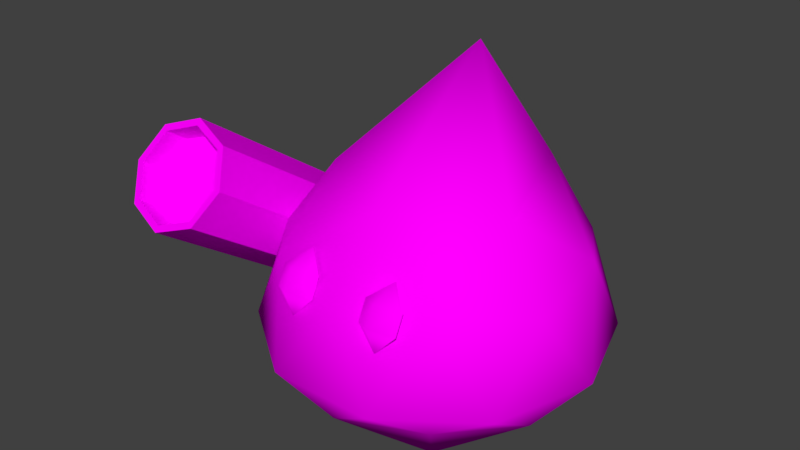 # Source: Low_poly_ranger.blend  (saved by Blender 2.78.0; exported with 4.5.12 LTS)
import bpy
from mathutils import Matrix  # noqa: F401  (used for matrix-valued properties, if any)

bpy.ops.wm.read_factory_settings(use_empty=True)
scene = bpy.context.scene
scene.name = 'Scene'

# ---- collections
col_collection_2 = bpy.data.collections.new('Collection 2'); scene.collection.children.link(col_collection_2)

# ---- images (referenced by path relative to the original .blend; pixels are not part of the script)
import os
ASSET_DIR = os.environ.get("B2B_ASSET_DIR", "")  # directory of the original .blend (textures are referenced by path, not embedded)
HERE = os.path.dirname(os.path.abspath(__file__))  # packed textures are extracted next to this script under _unpacked/

def load_image(name, relpath, width, height, colorspace="sRGB"):
    """Load a texture the original file referenced (path relative to the .blend, or extracted next to this script)."""
    p = next((c for c in (os.path.join(HERE, relpath), os.path.join(ASSET_DIR, relpath)) if relpath and os.path.exists(c)), "")
    if p:
        img = bpy.data.images.load(p, check_existing=True)
        img.name = name
    else:  # same state as the original file: an image datablock whose file is absent (Cycles renders it pink)
        img = bpy.data.images.new(name, width, height)
        img.source = "FILE"
        img.filepath = "//" + (relpath or name)
    img.colorspace_settings.name = colorspace
    return img
img_team_red_texture_png_001 = load_image('team_red_texture.png.001', 'team_red_texture.png', 1024, 1024, 'sRGB')

# ---- materials (node trees are filled in below, after node groups)
mat_material = bpy.data.materials.new('Material')
mat_material.alpha_threshold = 0.0
mat_material.roughness = 0.5
mat_material.line_color = (0.0, 0.0, 0.0, 1.0)

# ---- material node trees
mat_material.use_nodes = True; mat_material.node_tree.nodes.clear()
_N = mat_material.node_tree.nodes; _L = mat_material.node_tree.links
n0 = _N.new('ShaderNodeOutputMaterial'); n0.name = 'Material Output'; n0.location = (300, 300)
n1 = _N.new('ShaderNodeBsdfDiffuse'); n1.name = 'Diffuse BSDF'; n1.location = (10, 300)
n2 = _N.new('ShaderNodeTexImage'); n2.name = 'Image Texture'; n2.location = (-180, 300)
n2.width = 140
n2.image = img_team_red_texture_png_001
_L.new(n1.outputs[0], n0.inputs[0])
_L.new(n2.outputs[0], n1.inputs[0])
n0.is_active_output = True

# ---- world
world_world = bpy.data.worlds.new('World'); scene.world = world_world
world_world.color = (0.05088, 0.05088, 0.05088)
world_world.use_sun_shadow = False
world_world.sun_shadow_jitter_overblur = 0.0
world_world.cycles.sampling_method = 'MANUAL'

# ---- meshes
me_icosphere_002 = bpy.data.meshes.new('Icosphere.002')
me_icosphere_002.from_pydata([(-1.526, 0.6246, 1.113), (-1.526, -0.7371, 2.047), (-1.223, 0.5535, 1.01), (-1.223, -0.8082, 1.943), (-1.097, 0.3819, 0.7593), (-1.097, -0.9798, 1.693), (-1.223, 0.2103, 0.5091), (-1.223, -1.151, 1.443), (-1.526, 0.1393, 0.4054), (-1.526, -1.222, 1.339), (-1.83, 0.2103, 0.5091), (-1.83, -1.151, 1.443), (-1.955, 0.3819, 0.7593), (-1.955, -0.9798, 1.693), (-1.83, 0.5535, 1.01), (-1.83, -0.8082, 1.943), (-1.526, -0.769, 2.0), (-1.263, -0.8307, 1.91), (-1.153, -0.9798, 1.693), (-1.263, -1.129, 1.476), (-1.526, -1.191, 1.386), (-1.79, -1.129, 1.476), (-1.899, -0.9798, 1.693), (-1.79, -0.8307, 1.91), (-1.526, -0.5908, 1.878), (-1.263, -0.6526, 1.788), (-1.153, -0.8017, 1.571), (-1.263, -0.9507, 1.353), (-1.526, -1.012, 1.263), (-1.79, -0.9507, 1.353), (-1.899, -0.8017, 1.571), (-1.79, -0.6526, 1.788), (0.0165, -0.008414, 0.009138), (1.113, 0.3514, 0.5317), (0.6975, -0.9398, 0.5317), (-0.6589, -0.9439, 0.5317), (-1.082, 0.3448, 0.5317), (0.01305, 1.145, 0.5317), (1.115, -0.3617, 1.265), (0.01996, -1.071, 1.275), (-1.08, -0.3683, 1.265), (-0.6645, 0.923, 1.265), (0.6919, 0.9271, 1.265), (-0.03002, 0.4833, 2.625), (0.4168, -0.5559, 0.01123), (0.6609, 0.2031, 0.01123), (1.061, -0.3444, 0.4304), (0.6588, 0.8813, 0.4304), (0.01447, 0.6698, 0.01123), (-0.3805, -0.5583, 0.01123), (0.0198, -1.106, 0.4304), (-0.6291, 0.1992, 0.01123), (-1.026, -0.3506, 0.4304), (-0.6312, 0.8774, 0.4304), (1.058, 0.753, 0.6878), (0.4115, 1.22, 0.6878), (1.062, -0.7635, 0.6878), (1.306, -0.004541, 0.6878), (-0.3784, -1.236, 0.6878), (0.4188, -1.234, 0.6878), (-1.273, -0.01229, 0.6878), (-1.025, -0.7698, 0.6878), (-0.3858, 1.217, 0.6878), (-1.029, 0.7467, 0.6878), (1.059, 0.3338, 1.366), (0.6642, -0.8942, 1.366), (-0.6258, -0.8981, 1.366), (-1.028, 0.3275, 1.366), (0.01321, 1.053, 1.339), (0.7666, -0.2157, 1.785), (0.4362, 0.7228, 1.844), (0.01854, -0.6866, 1.785), (-0.7323, -0.2202, 1.785), (-0.3611, 0.7204, 1.844), (0.3623, -1.082, 1.067), (0.3623, -1.152, 1.281), (0.2113, -1.054, 1.231), (0.5133, -1.054, 1.231), (0.3623, -1.152, 1.281), (0.2113, -1.054, 1.231), (0.5133, -1.054, 1.231), (0.3623, -1.081, 1.422), (0.2113, -0.9828, 1.373), (0.5133, -0.9828, 1.373), (0.3623, -0.8675, 1.493), (-0.3372, -1.082, 1.067), (-0.3372, -1.152, 1.281), (-0.4882, -1.054, 1.231), (-0.1862, -1.054, 1.231), (-0.3372, -1.152, 1.281), (-0.4882, -1.054, 1.231), (-0.1862, -1.054, 1.231), (-0.3372, -1.081, 1.422), (-0.4882, -0.9828, 1.373), (-0.1862, -0.9828, 1.373), (-0.3372, -0.8675, 1.493)], [], [(0, 1, 3, 2), (2, 3, 5, 4), (4, 5, 7, 6), (6, 7, 9, 8), (8, 9, 11, 10), (10, 11, 13, 12), (15, 13, 22, 23), (12, 13, 15, 14), (14, 15, 1, 0), (0, 2, 4, 6, 8, 10, 12, 14), (16, 23, 31, 24), (5, 3, 17, 18), (11, 9, 20, 21), (1, 15, 23, 16), (3, 1, 16, 17), (7, 5, 18, 19), (13, 11, 21, 22), (9, 7, 19, 20), (25, 24, 31, 30, 29, 28, 27, 26), (22, 21, 29, 30), (20, 19, 27, 28), (18, 17, 25, 26), (23, 22, 30, 31), (21, 20, 28, 29), (19, 18, 26, 27), (17, 16, 24, 25), (32, 45, 44), (33, 45, 47), (32, 44, 49), (32, 49, 51), (32, 51, 48), (33, 47, 54), (34, 46, 56), (35, 50, 58), (36, 52, 60), (37, 53, 62), (33, 54, 57), (34, 56, 59), (35, 58, 61), (36, 60, 63), (37, 62, 55), (38, 64, 69), (39, 65, 71), (40, 66, 72), (41, 67, 73), (42, 68, 70), (70, 73, 43), (70, 68, 73), (68, 41, 73), (73, 72, 43), (73, 67, 72), (67, 40, 72), (72, 71, 43), (72, 66, 71), (66, 39, 71), (71, 69, 43), (71, 65, 69), (65, 38, 69), (69, 70, 43), (69, 64, 70), (64, 42, 70), (55, 68, 42), (55, 62, 68), (62, 41, 68), (63, 67, 41), (63, 60, 67), (60, 40, 67), (61, 66, 40), (61, 58, 66), (58, 39, 66), (59, 65, 39), (59, 56, 65), (56, 38, 65), (57, 64, 38), (57, 54, 64), (54, 42, 64), (62, 63, 41), (62, 53, 63), (53, 36, 63), (60, 61, 40), (60, 52, 61), (52, 35, 61), (58, 59, 39), (58, 50, 59), (50, 34, 59), (56, 57, 38), (56, 46, 57), (46, 33, 57), (54, 55, 42), (54, 47, 55), (47, 37, 55), (48, 53, 37), (48, 51, 53), (51, 36, 53), (51, 52, 36), (51, 49, 52), (49, 35, 52), (49, 50, 35), (49, 44, 50), (44, 34, 50), (47, 48, 37), (47, 45, 48), (45, 32, 48), (44, 46, 34), (44, 45, 46), (45, 33, 46), (74, 75, 76), (74, 77, 75), (76, 75, 78, 79), (75, 77, 80, 78), (79, 78, 81, 82), (78, 80, 83, 81), (81, 83, 84), (82, 81, 84), (85, 86, 87), (85, 88, 86), (87, 86, 89, 90), (86, 88, 91, 89), (90, 89, 92, 93), (89, 91, 94, 92), (92, 94, 95), (93, 92, 95)])
me_icosphere_002.polygons.foreach_set('use_smooth', [0, 0, 0, 0, 0, 0, 0, 0, 0, 0, 0, 0, 0, 0, 0, 0, 0, 0, 0, 0, 0, 0, 0, 0, 0, 0, 1, 1, 1, 1, 1, 1, 1, 1, 1, 1, 1, 1, 1, 1, 1, 1, 1, 1, 1, 1, 1, 1, 1, 1, 1, 1, 1, 1, 1, 1, 1, 1, 1, 1, 1, 1, 1, 1, 1, 1, 1, 1, 1, 1, 1, 1, 1, 1, 1, 1, 1, 1, 1, 1, 1, 1, 1, 1, 1, 1, 1, 1, 1, 1, 1, 1, 1, 1, 1, 1, 1, 1, 1, 1, 1, 1, 1, 1, 1, 1, 1, 1, 1, 1, 1, 1, 1, 1, 1, 1, 1, 1, 1, 1, 1, 1])
_uv = me_icosphere_002.uv_layers.new(name='UVMap')
_uv.uv.foreach_set('vector', [0.6767, 0.1306, 0.7058, 0.1024, 0.7058, 0.1413, 0.6751, 0.1202, 0.6751, 0.1202, 0.7058, 0.1413, 0.6921, 0.1687, 0.6779, 0.1106, 0.6779, 0.1106, 0.6921, 0.1687, 0.6728, 0.1686, 0.6833, 0.1077, 0.6833, 0.1077, 0.6728, 0.1686, 0.6592, 0.141, 0.6882, 0.113, 0.6882, 0.113, 0.6592, 0.141, 0.6593, 0.1022, 0.6899, 0.1235, 0.6899, 0.1235, 0.6593, 0.1022, 0.673, 0.07472, 0.6872, 0.133, 0.6921, 0.0748, 0.673, 0.07472, 0.6715, 0.06733, 0.6937, 0.06737, 0.6872, 0.133, 0.673, 0.07472, 0.6921, 0.0748, 0.6817, 0.1351, 0.6817, 0.1351, 0.6921, 0.0748, 0.7058, 0.1024, 0.6767, 0.1306, 0.6767, 0.1306, 0.6751, 0.1202, 0.6779, 0.1106, 0.6833, 0.1077, 0.6882, 0.113, 0.6899, 0.1235, 0.6872, 0.133, 0.6817, 0.1351, 0.7095, 0.09926, 0.6937, 0.06737, 0.7037, 0.01911, 0.7337, 0.07924, 0.6921, 0.1687, 0.7058, 0.1413, 0.7095, 0.1443, 0.6937, 0.1762, 0.6593, 0.1022, 0.6592, 0.141, 0.6555, 0.1441, 0.6556, 0.09911, 0.7058, 0.1024, 0.6921, 0.0748, 0.6937, 0.06737, 0.7095, 0.09926, 0.7058, 0.1413, 0.7058, 0.1024, 0.7095, 0.09926, 0.7095, 0.1443, 0.6728, 0.1686, 0.6921, 0.1687, 0.6937, 0.1762, 0.6712, 0.1761, 0.673, 0.07472, 0.6593, 0.1022, 0.6556, 0.09911, 0.6715, 0.06733, 0.6592, 0.141, 0.6728, 0.1686, 0.6712, 0.1761, 0.6555, 0.1441, 0.574, 0.1553, 0.5629, 0.1553, 0.555, 0.1395, 0.555, 0.1172, 0.5629, 0.1015, 0.574, 0.1015, 0.5819, 0.1172, 0.5819, 0.1395, 0.6715, 0.06733, 0.6556, 0.09911, 0.6314, 0.07892, 0.6615, 0.01911, 0.6555, 0.1441, 0.6712, 0.1761, 0.6611, 0.2245, 0.6312, 0.164, 0.6937, 0.1762, 0.7095, 0.1443, 0.7338, 0.1643, 0.7037, 0.2246, 0.6937, 0.06737, 0.6715, 0.06733, 0.6615, 0.01911, 0.7037, 0.01911, 0.6556, 0.09911, 0.6555, 0.1441, 0.6312, 0.164, 0.6314, 0.07892, 0.6712, 0.1761, 0.6937, 0.1762, 0.7037, 0.2246, 0.6611, 0.2245, 0.7095, 0.1443, 0.7095, 0.09926, 0.7337, 0.07924, 0.7338, 0.1643, 0.02465, 0.834, 0.08785, 0.834, 0.08785, 0.8972, 0.02465, 0.834, 0.08785, 0.834, 0.08785, 0.8972, 0.02465, 0.834, 0.08785, 0.834, 0.08785, 0.8972, 0.02465, 0.834, 0.08785, 0.834, 0.08785, 0.8972, 0.02465, 0.834, 0.08785, 0.834, 0.08785, 0.8972, 0.02465, 0.834, 0.08785, 0.834, 0.08785, 0.8972, 0.02465, 0.834, 0.08785, 0.834, 0.08785, 0.8972, 0.02465, 0.834, 0.08785, 0.834, 0.08785, 0.8972, 0.02465, 0.834, 0.08785, 0.834, 0.08785, 0.8972, 0.02465, 0.834, 0.08785, 0.834, 0.08785, 0.8972, 0.02465, 0.834, 0.08785, 0.834, 0.08785, 0.8972, 0.02465, 0.834, 0.08785, 0.834, 0.08785, 0.8972, 0.02465, 0.834, 0.08785, 0.834, 0.08785, 0.8972, 0.02465, 0.834, 0.08785, 0.834, 0.08785, 0.8972, 0.02465, 0.834, 0.08785, 0.834, 0.08785, 0.8972, 0.02465, 0.834, 0.08785, 0.834, 0.08785, 0.8972, 0.02465, 0.834, 0.08785, 0.834, 0.08785, 0.8972, 0.02465, 0.834, 0.08785, 0.834, 0.08785, 0.8972, 0.02465, 0.834, 0.08785, 0.834, 0.08785, 0.8972, 0.02465, 0.834, 0.08785, 0.834, 0.08785, 0.8972, 0.02465, 0.834, 0.08785, 0.834, 0.08785, 0.8972, 0.02465, 0.834, 0.08785, 0.834, 0.08785, 0.8972, 0.02465, 0.834, 0.08785, 0.834, 0.08785, 0.8972, 0.02465, 0.834, 0.08785, 0.834, 0.08785, 0.8972, 0.02465, 0.834, 0.08785, 0.834, 0.08785, 0.8972, 0.02465, 0.834, 0.08785, 0.834, 0.08785, 0.8972, 0.02465, 0.834, 0.08785, 0.834, 0.08785, 0.8972, 0.02465, 0.834, 0.08785, 0.834, 0.08785, 0.8972, 0.02465, 0.834, 0.08785, 0.834, 0.08785, 0.8972, 0.02465, 0.834, 0.08785, 0.834, 0.08785, 0.8972, 0.02465, 0.834, 0.08785, 0.834, 0.08785, 0.8972, 0.02465, 0.834, 0.08785, 0.834, 0.08785, 0.8972, 0.02465, 0.834, 0.08785, 0.834, 0.08785, 0.8972, 0.02465, 0.834, 0.08785, 0.834, 0.08785, 0.8972, 0.02465, 0.834, 0.08785, 0.834, 0.08785, 0.8972, 0.02465, 0.834, 0.08785, 0.834, 0.08785, 0.8972, 0.02465, 0.834, 0.08785, 0.834, 0.08785, 0.8972, 0.02465, 0.834, 0.08785, 0.834, 0.08785, 0.8972, 0.02465, 0.834, 0.08785, 0.834, 0.08785, 0.8972, 0.02465, 0.834, 0.08785, 0.834, 0.08785, 0.8972, 0.02465, 0.834, 0.08785, 0.834, 0.08785, 0.8972, 0.02465, 0.834, 0.08785, 0.834, 0.08785, 0.8972, 0.02465, 0.834, 0.08785, 0.834, 0.08785, 0.8972, 0.02465, 0.834, 0.08785, 0.834, 0.08785, 0.8972, 0.02465, 0.834, 0.08785, 0.834, 0.08785, 0.8972, 0.02465, 0.834, 0.08785, 0.834, 0.08785, 0.8972, 0.02465, 0.834, 0.08785, 0.834, 0.08785, 0.8972, 0.02465, 0.834, 0.08785, 0.834, 0.08785, 0.8972, 0.02465, 0.834, 0.08785, 0.834, 0.08785, 0.8972, 0.02465, 0.834, 0.08785, 0.834, 0.08785, 0.8972, 0.02465, 0.834, 0.08785, 0.834, 0.08785, 0.8972, 0.02465, 0.834, 0.08785, 0.834, 0.08785, 0.8972, 0.02465, 0.834, 0.08785, 0.834, 0.08785, 0.8972, 0.02465, 0.834, 0.08785, 0.834, 0.08785, 0.8972, 0.02465, 0.834, 0.08785, 0.834, 0.08785, 0.8972, 0.02465, 0.834, 0.08785, 0.834, 0.08785, 0.8972, 0.02465, 0.834, 0.08785, 0.834, 0.08785, 0.8972, 0.02465, 0.834, 0.08785, 0.834, 0.08785, 0.8972, 0.02465, 0.834, 0.08785, 0.834, 0.08785, 0.8972, 0.02465, 0.834, 0.08785, 0.834, 0.08785, 0.8972, 0.02465, 0.834, 0.08785, 0.834, 0.08785, 0.8972, 0.02465, 0.834, 0.08785, 0.834, 0.08785, 0.8972, 0.02465, 0.834, 0.08785, 0.834, 0.08785, 0.8972, 0.02465, 0.834, 0.08785, 0.834, 0.08785, 0.8972, 0.02465, 0.834, 0.08785, 0.834, 0.08785, 0.8972, 0.02465, 0.834, 0.08785, 0.834, 0.08785, 0.8972, 0.02465, 0.834, 0.08785, 0.834, 0.08785, 0.8972, 0.02465, 0.834, 0.08785, 0.834, 0.08785, 0.8972, 0.02465, 0.834, 0.08785, 0.834, 0.08785, 0.8972, 0.02465, 0.834, 0.08785, 0.834, 0.08785, 0.8972, 0.02465, 0.834, 0.08785, 0.834, 0.08785, 0.8972, 0.02465, 0.834, 0.08785, 0.834, 0.08785, 0.8972, 0.02465, 0.834, 0.08785, 0.834, 0.08785, 0.8972, 0.02465, 0.834, 0.08785, 0.834, 0.08785, 0.8972, 0.02465, 0.834, 0.08785, 0.834, 0.08785, 0.8972, 0.02465, 0.834, 0.08785, 0.834, 0.08785, 0.8972, 0.02465, 0.834, 0.08785, 0.834, 0.08785, 0.8972, 0.02465, 0.834, 0.08785, 0.834, 0.08785, 0.8972, 0.02465, 0.834, 0.08785, 0.834, 0.08785, 0.8972, 0.02465, 0.834, 0.08785, 0.834, 0.08785, 0.8972, 0.2943, 0.8552, 0.3339, 0.8552, 0.3339, 0.8948, 0.2943, 0.8552, 0.3339, 0.8552, 0.3339, 0.8948, 0.2943, 0.8552, 0.3339, 0.8552, 0.3339, 0.8948, 0.2943, 0.8948, 0.2943, 0.8552, 0.3339, 0.8552, 0.3339, 0.8948, 0.2943, 0.8948, 0.2943, 0.8552, 0.3339, 0.8552, 0.3339, 0.8948, 0.2943, 0.8948, 0.2943, 0.8552, 0.3339, 0.8552, 0.3339, 0.8948, 0.2943, 0.8948, 0.2943, 0.8552, 0.3339, 0.8552, 0.3339, 0.8948, 0.2943, 0.8552, 0.3339, 0.8552, 0.3339, 0.8948, 0.2943, 0.8552, 0.3339, 0.8552, 0.3339, 0.8948, 0.2943, 0.8552, 0.3339, 0.8552, 0.3339, 0.8948, 0.2943, 0.8552, 0.3339, 0.8552, 0.3339, 0.8948, 0.2943, 0.8948, 0.2943, 0.8552, 0.3339, 0.8552, 0.3339, 0.8948, 0.2943, 0.8948, 0.2943, 0.8552, 0.3339, 0.8552, 0.3339, 0.8948, 0.2943, 0.8948, 0.2943, 0.8552, 0.3339, 0.8552, 0.3339, 0.8948, 0.2943, 0.8948, 0.2943, 0.8552, 0.3339, 0.8552, 0.3339, 0.8948, 0.2943, 0.8552, 0.3339, 0.8552, 0.3339, 0.8948])
me_icosphere_002.materials.append(mat_material)
me_icosphere_002.use_remesh_preserve_volume = False
me_icosphere_002.use_remesh_preserve_attributes = False
me_icosphere_002.use_mirror_vertex_groups = False
me_icosphere_002.update()

# ---- objects
ob_ranger = bpy.data.objects.new('Ranger', me_icosphere_002)

# ---- transforms, parenting, visibility, modifiers, constraints
ob_ranger.location = (0.0, 0.0, 0.0)
ob_ranger.lineart.crease_threshold = 0.0

# ---- collection membership
col_collection_2.objects.link(ob_ranger)

# ---- scene / render settings (as saved in the file)
scene.frame_start = 1; scene.frame_end = 250; scene.frame_set(1)
scene.render.engine = 'CYCLES'
scene.render.resolution_percentage = 50
scene.render.dither_intensity = 0.0
scene.cycles.use_denoising = False
scene.cycles.samples = 128
scene.cycles.sampling_pattern = 'TABULATED_SOBOL'
scene.cycles.light_sampling_threshold = 0.0
scene.cycles.use_adaptive_sampling = False
scene.cycles.use_light_tree = False
scene.cycles.blur_glossy = 0.0
scene.cycles.sample_clamp_indirect = 0.0
scene.view_settings.view_transform = 'Standard'
bpy.context.view_layer.update()

# ---- added for rendering (the .blend has no active camera and no usable light): camera, sun
cam_auto = bpy.data.cameras.new('AutoCamera')
cam_auto.lens = 50.0
cam_auto.sensor_width = 36.0
cam_auto.clip_end = 1000.0
ob_auto_camera = bpy.data.objects.new('AutoCamera', cam_auto)
scene.collection.objects.link(ob_auto_camera)
ob_auto_camera.location = (4.16233, -5.39246, 4.9066)
ob_auto_camera.rotation_euler = (1.09748, -7.21219e-08, 0.694738)
scene.camera = ob_auto_camera
light_auto_sun = bpy.data.lights.new('AutoSun', 'SUN')
light_auto_sun.energy = 3.0
light_auto_sun.angle = 0.0523599
ob_auto_sun = bpy.data.objects.new('AutoSun', light_auto_sun)
scene.collection.objects.link(ob_auto_sun)
ob_auto_sun.rotation_euler = (0.872665, 0.174533, 0.523599)
bpy.context.view_layer.update()
